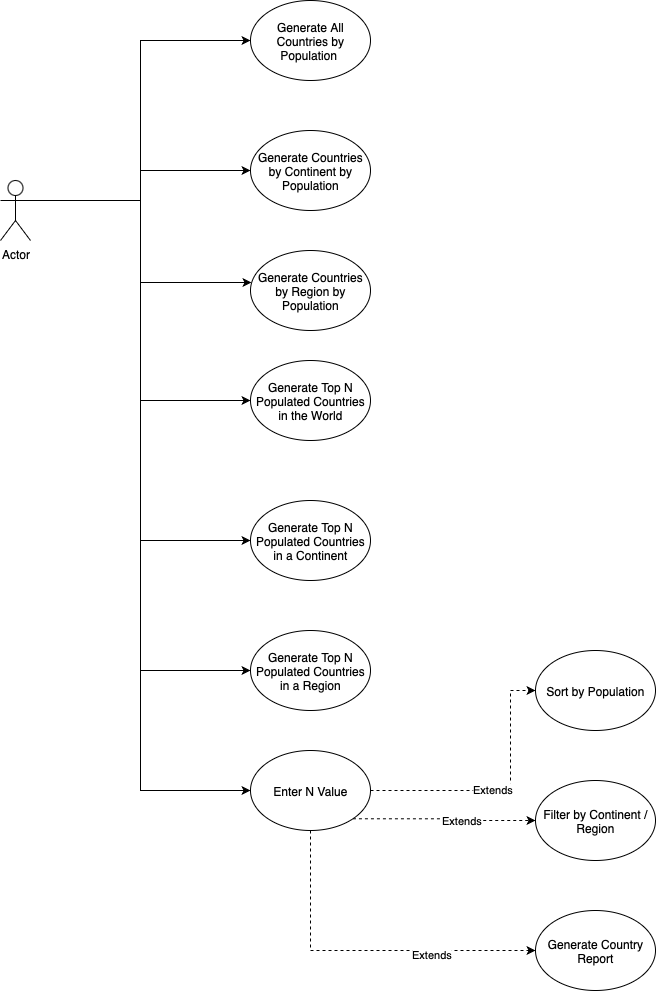

The diagram above was exported from draw.io. Its source (the exported page's mxGraphModel, read from the mxfile embedded in the PNG):
<mxGraphModel dx="2066" dy="1159" grid="1" gridSize="10" guides="1" tooltips="1" connect="1" arrows="1" fold="1" page="1" pageScale="1" pageWidth="827" pageHeight="1169" background="none" math="0" shadow="0">
  <root>
    <mxCell id="0" />
    <mxCell id="1" parent="0" />
    <mxCell id="MO41SZs0ha6KzqH0agag-42" style="edgeStyle=orthogonalEdgeStyle;rounded=0;orthogonalLoop=1;jettySize=auto;html=1;exitX=1;exitY=0.3333333333333333;exitDx=0;exitDy=0;exitPerimeter=0;entryX=0;entryY=0.5;entryDx=0;entryDy=0;" parent="1" source="MO41SZs0ha6KzqH0agag-1" target="MO41SZs0ha6KzqH0agag-8" edge="1">
      <mxGeometry relative="1" as="geometry" />
    </mxCell>
    <mxCell id="MO41SZs0ha6KzqH0agag-44" style="edgeStyle=orthogonalEdgeStyle;rounded=0;orthogonalLoop=1;jettySize=auto;html=1;exitX=1;exitY=0.3333333333333333;exitDx=0;exitDy=0;exitPerimeter=0;entryX=0;entryY=0.5;entryDx=0;entryDy=0;" parent="1" source="MO41SZs0ha6KzqH0agag-1" target="MO41SZs0ha6KzqH0agag-10" edge="1">
      <mxGeometry relative="1" as="geometry" />
    </mxCell>
    <mxCell id="MO41SZs0ha6KzqH0agag-45" style="edgeStyle=orthogonalEdgeStyle;rounded=0;orthogonalLoop=1;jettySize=auto;html=1;exitX=1;exitY=0.3333333333333333;exitDx=0;exitDy=0;exitPerimeter=0;entryX=0;entryY=0.5;entryDx=0;entryDy=0;" parent="1" source="MO41SZs0ha6KzqH0agag-1" target="MO41SZs0ha6KzqH0agag-15" edge="1">
      <mxGeometry relative="1" as="geometry" />
    </mxCell>
    <mxCell id="MO41SZs0ha6KzqH0agag-46" style="edgeStyle=orthogonalEdgeStyle;rounded=0;orthogonalLoop=1;jettySize=auto;html=1;exitX=1;exitY=0.3333333333333333;exitDx=0;exitDy=0;exitPerimeter=0;entryX=0;entryY=0.5;entryDx=0;entryDy=0;" parent="1" source="MO41SZs0ha6KzqH0agag-1" target="MO41SZs0ha6KzqH0agag-12" edge="1">
      <mxGeometry relative="1" as="geometry" />
    </mxCell>
    <mxCell id="MO41SZs0ha6KzqH0agag-47" style="edgeStyle=orthogonalEdgeStyle;rounded=0;orthogonalLoop=1;jettySize=auto;html=1;exitX=1;exitY=0.3333333333333333;exitDx=0;exitDy=0;exitPerimeter=0;entryX=0;entryY=0.5;entryDx=0;entryDy=0;" parent="1" source="MO41SZs0ha6KzqH0agag-1" target="MO41SZs0ha6KzqH0agag-4" edge="1">
      <mxGeometry relative="1" as="geometry" />
    </mxCell>
    <mxCell id="MO41SZs0ha6KzqH0agag-48" style="edgeStyle=orthogonalEdgeStyle;rounded=0;orthogonalLoop=1;jettySize=auto;html=1;exitX=1;exitY=0.3333333333333333;exitDx=0;exitDy=0;exitPerimeter=0;entryX=0;entryY=0.5;entryDx=0;entryDy=0;" parent="1" source="MO41SZs0ha6KzqH0agag-1" target="MO41SZs0ha6KzqH0agag-7" edge="1">
      <mxGeometry relative="1" as="geometry" />
    </mxCell>
    <mxCell id="MO41SZs0ha6KzqH0agag-1" value="Actor" style="shape=umlActor;verticalLabelPosition=bottom;verticalAlign=top;html=1;outlineConnect=0;" parent="1" vertex="1">
      <mxGeometry x="90" y="300" width="30" height="60" as="geometry" />
    </mxCell>
    <mxCell id="MO41SZs0ha6KzqH0agag-29" style="edgeStyle=orthogonalEdgeStyle;rounded=0;orthogonalLoop=1;jettySize=auto;html=1;exitX=1;exitY=0.5;exitDx=0;exitDy=0;entryX=0;entryY=0.5;entryDx=0;entryDy=0;dashed=1;" parent="1" source="MO41SZs0ha6KzqH0agag-4" target="MO41SZs0ha6KzqH0agag-16" edge="1">
      <mxGeometry relative="1" as="geometry">
        <Array as="points">
          <mxPoint x="600" y="910" />
          <mxPoint x="600" y="810" />
        </Array>
      </mxGeometry>
    </mxCell>
    <mxCell id="MO41SZs0ha6KzqH0agag-30" value="Extends" style="edgeLabel;html=1;align=center;verticalAlign=middle;resizable=0;points=[];" parent="MO41SZs0ha6KzqH0agag-29" vertex="1" connectable="0">
      <mxGeometry x="-0.0862" y="2" relative="1" as="geometry">
        <mxPoint as="offset" />
      </mxGeometry>
    </mxCell>
    <mxCell id="MO41SZs0ha6KzqH0agag-31" style="edgeStyle=orthogonalEdgeStyle;rounded=0;orthogonalLoop=1;jettySize=auto;html=1;exitX=1;exitY=1;exitDx=0;exitDy=0;entryX=0;entryY=0.5;entryDx=0;entryDy=0;dashed=1;" parent="1" source="MO41SZs0ha6KzqH0agag-4" target="MO41SZs0ha6KzqH0agag-13" edge="1">
      <mxGeometry relative="1" as="geometry" />
    </mxCell>
    <mxCell id="MO41SZs0ha6KzqH0agag-56" value="Extends" style="edgeLabel;html=1;align=center;verticalAlign=middle;resizable=0;points=[];" parent="MO41SZs0ha6KzqH0agag-31" vertex="1" connectable="0">
      <mxGeometry x="0.197" y="1" relative="1" as="geometry">
        <mxPoint as="offset" />
      </mxGeometry>
    </mxCell>
    <mxCell id="MO41SZs0ha6KzqH0agag-33" style="edgeStyle=orthogonalEdgeStyle;rounded=0;orthogonalLoop=1;jettySize=auto;html=1;exitX=0.5;exitY=1;exitDx=0;exitDy=0;entryX=0;entryY=0.5;entryDx=0;entryDy=0;dashed=1;" parent="1" source="MO41SZs0ha6KzqH0agag-4" target="MO41SZs0ha6KzqH0agag-14" edge="1">
      <mxGeometry relative="1" as="geometry" />
    </mxCell>
    <mxCell id="MO41SZs0ha6KzqH0agag-34" value="Extends" style="edgeLabel;html=1;align=center;verticalAlign=middle;resizable=0;points=[];" parent="MO41SZs0ha6KzqH0agag-33" vertex="1" connectable="0">
      <mxGeometry x="0.3919" y="-3" relative="1" as="geometry">
        <mxPoint as="offset" />
      </mxGeometry>
    </mxCell>
    <mxCell id="MO41SZs0ha6KzqH0agag-4" value="Enter N Value" style="ellipse;whiteSpace=wrap;html=1;" parent="1" vertex="1">
      <mxGeometry x="340" y="870" width="120" height="80" as="geometry" />
    </mxCell>
    <mxCell id="MO41SZs0ha6KzqH0agag-7" value="Generate All Countries by Population&amp;nbsp;" style="ellipse;whiteSpace=wrap;html=1;" parent="1" vertex="1">
      <mxGeometry x="340" y="120" width="120" height="80" as="geometry" />
    </mxCell>
    <mxCell id="MO41SZs0ha6KzqH0agag-8" value="Generate Countries by Continent by Population" style="ellipse;whiteSpace=wrap;html=1;" parent="1" vertex="1">
      <mxGeometry x="340" y="250" width="120" height="80" as="geometry" />
    </mxCell>
    <mxCell id="MO41SZs0ha6KzqH0agag-9" value="Generate Countries by Region by Population" style="ellipse;whiteSpace=wrap;html=1;" parent="1" vertex="1">
      <mxGeometry x="340" y="370" width="120" height="80" as="geometry" />
    </mxCell>
    <mxCell id="MO41SZs0ha6KzqH0agag-10" value="Generate Top N Populated Countries in the World" style="ellipse;whiteSpace=wrap;html=1;" parent="1" vertex="1">
      <mxGeometry x="340" y="480" width="120" height="80" as="geometry" />
    </mxCell>
    <mxCell id="MO41SZs0ha6KzqH0agag-12" value="Generate Top N Populated Countries in a Region" style="ellipse;whiteSpace=wrap;html=1;" parent="1" vertex="1">
      <mxGeometry x="340" y="750" width="120" height="80" as="geometry" />
    </mxCell>
    <mxCell id="MO41SZs0ha6KzqH0agag-13" value="Filter by Continent / Region" style="ellipse;whiteSpace=wrap;html=1;" parent="1" vertex="1">
      <mxGeometry x="625" y="900" width="120" height="80" as="geometry" />
    </mxCell>
    <mxCell id="MO41SZs0ha6KzqH0agag-14" value="Generate Country Report" style="ellipse;whiteSpace=wrap;html=1;" parent="1" vertex="1">
      <mxGeometry x="625" y="1030" width="120" height="80" as="geometry" />
    </mxCell>
    <mxCell id="MO41SZs0ha6KzqH0agag-15" value="Generate Top N Populated Countries in a Continent" style="ellipse;whiteSpace=wrap;html=1;" parent="1" vertex="1">
      <mxGeometry x="340" y="620" width="120" height="80" as="geometry" />
    </mxCell>
    <mxCell id="MO41SZs0ha6KzqH0agag-16" value="Sort by Population" style="ellipse;whiteSpace=wrap;html=1;" parent="1" vertex="1">
      <mxGeometry x="625" y="770" width="120" height="80" as="geometry" />
    </mxCell>
    <mxCell id="MO41SZs0ha6KzqH0agag-43" style="edgeStyle=orthogonalEdgeStyle;rounded=0;orthogonalLoop=1;jettySize=auto;html=1;exitX=1;exitY=0.3333333333333333;exitDx=0;exitDy=0;exitPerimeter=0;entryX=0.008;entryY=0.4;entryDx=0;entryDy=0;entryPerimeter=0;" parent="1" source="MO41SZs0ha6KzqH0agag-1" target="MO41SZs0ha6KzqH0agag-9" edge="1">
      <mxGeometry relative="1" as="geometry" />
    </mxCell>
  </root>
</mxGraphModel>